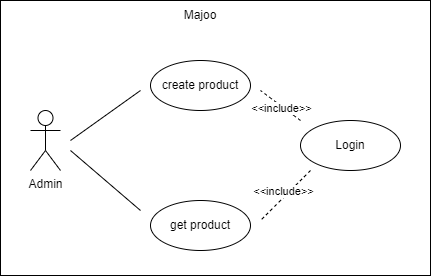

The diagram above was exported from draw.io. Its source (the exported page's mxGraphModel, read from the mxfile embedded in the PNG):
<mxGraphModel dx="981" dy="515" grid="1" gridSize="10" guides="1" tooltips="1" connect="1" arrows="1" fold="1" page="1" pageScale="1" pageWidth="850" pageHeight="1100" math="0" shadow="0">
  <root>
    <mxCell id="0" />
    <mxCell id="1" parent="0" />
    <mxCell id="AJFnHZE6TpUwEHvjzQy7-5" value="" style="rounded=0;whiteSpace=wrap;html=1;" vertex="1" parent="1">
      <mxGeometry x="50" y="240" width="430" height="275" as="geometry" />
    </mxCell>
    <mxCell id="AJFnHZE6TpUwEHvjzQy7-1" value="Admin" style="shape=umlActor;verticalLabelPosition=bottom;verticalAlign=top;html=1;outlineConnect=0;" vertex="1" parent="1">
      <mxGeometry x="80" y="350" width="30" height="60" as="geometry" />
    </mxCell>
    <mxCell id="AJFnHZE6TpUwEHvjzQy7-2" value="Login" style="ellipse;whiteSpace=wrap;html=1;" vertex="1" parent="1">
      <mxGeometry x="350" y="360" width="100" height="50" as="geometry" />
    </mxCell>
    <mxCell id="AJFnHZE6TpUwEHvjzQy7-3" value="create product" style="ellipse;whiteSpace=wrap;html=1;" vertex="1" parent="1">
      <mxGeometry x="200" y="300" width="100" height="50" as="geometry" />
    </mxCell>
    <mxCell id="AJFnHZE6TpUwEHvjzQy7-4" value="get product" style="ellipse;whiteSpace=wrap;html=1;" vertex="1" parent="1">
      <mxGeometry x="200" y="440" width="100" height="50" as="geometry" />
    </mxCell>
    <mxCell id="AJFnHZE6TpUwEHvjzQy7-7" value="" style="endArrow=none;html=1;rounded=0;" edge="1" parent="1">
      <mxGeometry width="50" height="50" relative="1" as="geometry">
        <mxPoint x="120" y="380" as="sourcePoint" />
        <mxPoint x="190" y="330" as="targetPoint" />
      </mxGeometry>
    </mxCell>
    <mxCell id="AJFnHZE6TpUwEHvjzQy7-8" value="" style="endArrow=none;html=1;rounded=0;" edge="1" parent="1">
      <mxGeometry width="50" height="50" relative="1" as="geometry">
        <mxPoint x="120" y="390" as="sourcePoint" />
        <mxPoint x="190" y="450" as="targetPoint" />
      </mxGeometry>
    </mxCell>
    <mxCell id="AJFnHZE6TpUwEHvjzQy7-9" value="" style="endArrow=none;dashed=1;html=1;rounded=0;" edge="1" parent="1">
      <mxGeometry width="50" height="50" relative="1" as="geometry">
        <mxPoint x="350" y="360" as="sourcePoint" />
        <mxPoint x="310" y="330" as="targetPoint" />
      </mxGeometry>
    </mxCell>
    <mxCell id="AJFnHZE6TpUwEHvjzQy7-10" value="&amp;lt;&amp;lt;include&amp;gt;&amp;gt;" style="edgeLabel;html=1;align=center;verticalAlign=middle;resizable=0;points=[];" vertex="1" connectable="0" parent="AJFnHZE6TpUwEHvjzQy7-9">
      <mxGeometry x="0.4517" y="-1" relative="1" as="geometry">
        <mxPoint x="9" y="10" as="offset" />
      </mxGeometry>
    </mxCell>
    <mxCell id="AJFnHZE6TpUwEHvjzQy7-11" value="" style="endArrow=none;dashed=1;html=1;rounded=0;" edge="1" parent="1">
      <mxGeometry width="50" height="50" relative="1" as="geometry">
        <mxPoint x="360" y="410" as="sourcePoint" />
        <mxPoint x="310" y="460" as="targetPoint" />
      </mxGeometry>
    </mxCell>
    <mxCell id="AJFnHZE6TpUwEHvjzQy7-12" value="&amp;lt;&amp;lt;include&amp;gt;&amp;gt;" style="edgeLabel;html=1;align=center;verticalAlign=middle;resizable=0;points=[];" vertex="1" connectable="0" parent="AJFnHZE6TpUwEHvjzQy7-11">
      <mxGeometry x="0.4517" y="-1" relative="1" as="geometry">
        <mxPoint x="9" y="-15" as="offset" />
      </mxGeometry>
    </mxCell>
    <mxCell id="AJFnHZE6TpUwEHvjzQy7-13" value="Majoo" style="text;html=1;strokeColor=none;fillColor=none;align=center;verticalAlign=middle;whiteSpace=wrap;rounded=0;" vertex="1" parent="1">
      <mxGeometry x="220" y="240" width="60" height="30" as="geometry" />
    </mxCell>
  </root>
</mxGraphModel>